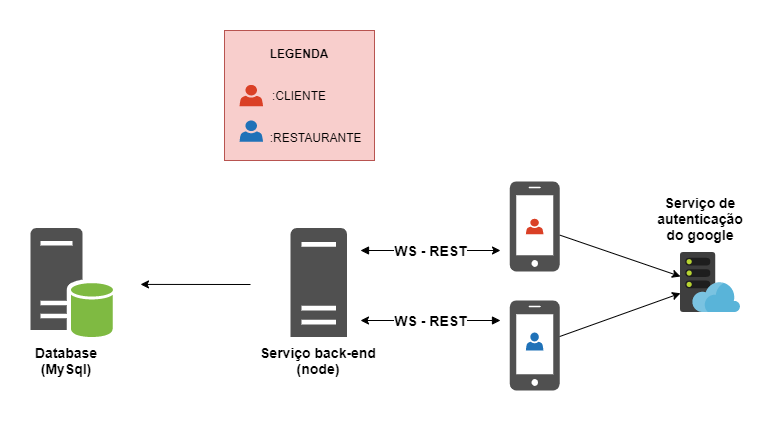

The diagram above was exported from draw.io. Its source (the exported page's mxGraphModel, read from the mxfile embedded in the PNG):
<mxGraphModel dx="1323" dy="715" grid="1" gridSize="10" guides="1" tooltips="1" connect="1" arrows="1" fold="1" page="1" pageScale="1" pageWidth="827" pageHeight="1169" math="0" shadow="0">
  <root>
    <mxCell id="JRTJe5Yo8n-BHwZjgXjb-0" />
    <mxCell id="JRTJe5Yo8n-BHwZjgXjb-1" parent="JRTJe5Yo8n-BHwZjgXjb-0" />
    <mxCell id="xFci6U-0fOLMipBsAURA-0" value="" style="pointerEvents=1;shadow=0;dashed=0;html=1;strokeColor=none;fillColor=#505050;labelPosition=center;verticalLabelPosition=bottom;verticalAlign=top;outlineConnect=0;align=center;shape=mxgraph.office.devices.cell_phone_iphone_standalone;" parent="JRTJe5Yo8n-BHwZjgXjb-1" vertex="1">
      <mxGeometry x="549.15" y="310" width="50.01" height="90" as="geometry" />
    </mxCell>
    <mxCell id="gOZlMDfR5kxSGbyKBK0M-1" value="" style="aspect=fixed;html=1;points=[];align=center;image;fontSize=12;image=img/lib/mscae/WebHosting.svg;" parent="JRTJe5Yo8n-BHwZjgXjb-1" vertex="1">
      <mxGeometry x="720" y="262" width="60" height="60" as="geometry" />
    </mxCell>
    <mxCell id="gOZlMDfR5kxSGbyKBK0M-8" style="orthogonalLoop=1;jettySize=auto;html=1;entryX=0;entryY=0.4;entryDx=0;entryDy=0;entryPerimeter=0;fontSize=14;" parent="JRTJe5Yo8n-BHwZjgXjb-1" source="gOZlMDfR5kxSGbyKBK0M-2" target="gOZlMDfR5kxSGbyKBK0M-1" edge="1">
      <mxGeometry relative="1" as="geometry" />
    </mxCell>
    <mxCell id="gOZlMDfR5kxSGbyKBK0M-2" value="" style="pointerEvents=1;shadow=0;dashed=0;html=1;strokeColor=none;fillColor=#505050;labelPosition=center;verticalLabelPosition=bottom;verticalAlign=top;outlineConnect=0;align=center;shape=mxgraph.office.devices.cell_phone_iphone_standalone;" parent="JRTJe5Yo8n-BHwZjgXjb-1" vertex="1">
      <mxGeometry x="549.15" y="191" width="50.01" height="90" as="geometry" />
    </mxCell>
    <mxCell id="gOZlMDfR5kxSGbyKBK0M-3" value="" style="pointerEvents=1;shadow=0;dashed=0;html=1;strokeColor=none;fillColor=#505050;labelPosition=center;verticalLabelPosition=bottom;verticalAlign=top;outlineConnect=0;align=center;shape=mxgraph.office.servers.database_server_green;" parent="JRTJe5Yo8n-BHwZjgXjb-1" vertex="1">
      <mxGeometry x="70" y="237.5" width="83.7" height="109" as="geometry" />
    </mxCell>
    <mxCell id="gOZlMDfR5kxSGbyKBK0M-4" value="" style="pointerEvents=1;shadow=0;dashed=0;html=1;strokeColor=none;fillColor=#505050;labelPosition=center;verticalLabelPosition=bottom;verticalAlign=top;outlineConnect=0;align=center;shape=mxgraph.office.servers.server_generic;" parent="JRTJe5Yo8n-BHwZjgXjb-1" vertex="1">
      <mxGeometry x="330" y="237.5" width="56.6" height="109" as="geometry" />
    </mxCell>
    <mxCell id="gOZlMDfR5kxSGbyKBK0M-7" value="Serviço de autenticação do google" style="text;html=1;strokeColor=none;fillColor=none;align=center;verticalAlign=middle;whiteSpace=wrap;fontSize=14;fontStyle=1;" parent="JRTJe5Yo8n-BHwZjgXjb-1" vertex="1">
      <mxGeometry x="700" y="217.5" width="80" height="20" as="geometry" />
    </mxCell>
    <mxCell id="gOZlMDfR5kxSGbyKBK0M-9" value="WS - REST" style="endArrow=classic;html=1;fontSize=14;fontStyle=1;startArrow=block;startFill=1;" parent="JRTJe5Yo8n-BHwZjgXjb-1" edge="1">
      <mxGeometry width="50" height="50" relative="1" as="geometry">
        <mxPoint x="400" y="260" as="sourcePoint" />
        <mxPoint x="540" y="260" as="targetPoint" />
      </mxGeometry>
    </mxCell>
    <mxCell id="gOZlMDfR5kxSGbyKBK0M-10" value="WS - REST" style="endArrow=classic;html=1;fontSize=14;fontStyle=1;startArrow=block;startFill=1;" parent="JRTJe5Yo8n-BHwZjgXjb-1" edge="1">
      <mxGeometry width="50" height="50" relative="1" as="geometry">
        <mxPoint x="540" y="330" as="sourcePoint" />
        <mxPoint x="400" y="330" as="targetPoint" />
      </mxGeometry>
    </mxCell>
    <mxCell id="gOZlMDfR5kxSGbyKBK0M-11" value="" style="endArrow=none;html=1;fontSize=14;fontStyle=1;horizontal=1;verticalAlign=middle;startArrow=classic;startFill=1;endFill=0;" parent="JRTJe5Yo8n-BHwZjgXjb-1" edge="1">
      <mxGeometry width="50" height="50" relative="1" as="geometry">
        <mxPoint x="180" y="293.91" as="sourcePoint" />
        <mxPoint x="290" y="294" as="targetPoint" />
      </mxGeometry>
    </mxCell>
    <mxCell id="gOZlMDfR5kxSGbyKBK0M-14" value="Serviço back-end (node)" style="text;html=1;strokeColor=none;fillColor=none;align=center;verticalAlign=middle;whiteSpace=wrap;fontSize=14;fontStyle=1;" parent="JRTJe5Yo8n-BHwZjgXjb-1" vertex="1">
      <mxGeometry x="278.3" y="360" width="160" height="20" as="geometry" />
    </mxCell>
    <mxCell id="gOZlMDfR5kxSGbyKBK0M-15" value="Database&lt;br&gt;(MySql)" style="text;html=1;strokeColor=none;fillColor=none;align=center;verticalAlign=middle;whiteSpace=wrap;fontSize=14;fontStyle=1;" parent="JRTJe5Yo8n-BHwZjgXjb-1" vertex="1">
      <mxGeometry x="71" y="360" width="70" height="20" as="geometry" />
    </mxCell>
    <mxCell id="cL8JYnmQYPuHdobe2hq0-1" value="" style="pointerEvents=1;shadow=0;dashed=0;html=1;strokeColor=none;labelPosition=center;verticalLabelPosition=bottom;verticalAlign=top;outlineConnect=0;align=center;shape=mxgraph.office.users.user;fillColor=#2072B8;" parent="JRTJe5Yo8n-BHwZjgXjb-1" vertex="1">
      <mxGeometry x="565.36" y="342" width="17.6" height="18" as="geometry" />
    </mxCell>
    <mxCell id="cL8JYnmQYPuHdobe2hq0-2" value="" style="pointerEvents=1;shadow=0;dashed=0;html=1;strokeColor=none;labelPosition=center;verticalLabelPosition=bottom;verticalAlign=top;outlineConnect=0;align=center;shape=mxgraph.office.users.user;fillColor=#DA4026;" parent="JRTJe5Yo8n-BHwZjgXjb-1" vertex="1">
      <mxGeometry x="565.36" y="228.25" width="17.63" height="15.5" as="geometry" />
    </mxCell>
    <mxCell id="6pT4yZ3JjqbrDo6Xha12-0" value="&lt;b&gt;LEGENDA&lt;/b&gt;&lt;br&gt;&lt;br&gt;&lt;br&gt;:CLIENTE&lt;br&gt;&lt;br&gt;&lt;br&gt;&amp;nbsp; &amp;nbsp; &amp;nbsp; &amp;nbsp; &amp;nbsp; :RESTAURANTE&lt;br&gt;" style="text;html=1;strokeColor=#b85450;fillColor=#f8cecc;align=center;verticalAlign=middle;whiteSpace=wrap;rounded=0;perimeterSpacing=0;spacingTop=0;spacing=2;" parent="JRTJe5Yo8n-BHwZjgXjb-1" vertex="1">
      <mxGeometry x="264" y="40" width="150" height="130" as="geometry" />
    </mxCell>
    <mxCell id="6pT4yZ3JjqbrDo6Xha12-1" value="" style="pointerEvents=1;shadow=0;dashed=0;html=1;strokeColor=none;labelPosition=center;verticalLabelPosition=bottom;verticalAlign=top;outlineConnect=0;align=center;shape=mxgraph.office.users.user;fillColor=#DA4026;" parent="JRTJe5Yo8n-BHwZjgXjb-1" vertex="1">
      <mxGeometry x="279.0299999999999" y="94.38" width="23.58" height="21.25" as="geometry" />
    </mxCell>
    <mxCell id="6pT4yZ3JjqbrDo6Xha12-2" value="" style="pointerEvents=1;shadow=0;dashed=0;html=1;strokeColor=none;labelPosition=center;verticalLabelPosition=bottom;verticalAlign=top;outlineConnect=0;align=center;shape=mxgraph.office.users.user;fillColor=#2072B8;" parent="JRTJe5Yo8n-BHwZjgXjb-1" vertex="1">
      <mxGeometry x="279.03000000000003" y="130" width="23.55" height="21.25" as="geometry" />
    </mxCell>
    <mxCell id="IkGrTvdzstIKcKF1VciZ-2" style="orthogonalLoop=1;jettySize=auto;html=1;fontSize=14;" parent="JRTJe5Yo8n-BHwZjgXjb-1" source="xFci6U-0fOLMipBsAURA-0" target="gOZlMDfR5kxSGbyKBK0M-1" edge="1">
      <mxGeometry relative="1" as="geometry">
        <mxPoint x="701.7700000000001" y="242.49920720183027" as="sourcePoint" />
        <mxPoint x="771.35" y="151.65" as="targetPoint" />
      </mxGeometry>
    </mxCell>
  </root>
</mxGraphModel>